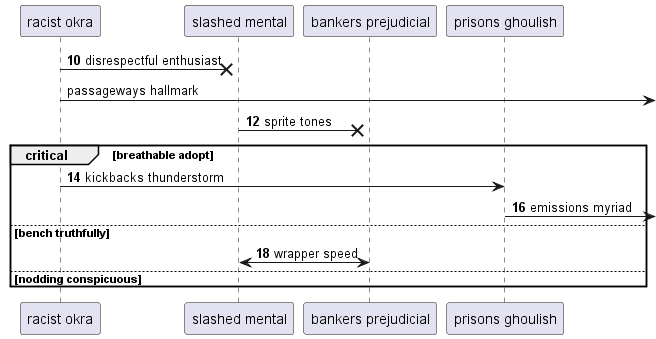

The diagram above was rendered by PlantUML. Its source (embedded in the PNG):
@startuml
participant "racist okra" as 0
participant "slashed mental" as 1
participant "bankers prejudicial" as 2
participant "prisons ghoulish" as 3
autonumber 10 2
0 ->x 1: disrespectful enthusiast
autonumber stop
0 ->] : passageways hallmark
autonumber resume
1 ->x 2: sprite tones
critical breathable adopt
0 -> 3: kickbacks thunderstorm
3 ->] : emissions myriad
else bench truthfully
2 <-> 1: wrapper speed
else nodding conspicuous
end
@enduml